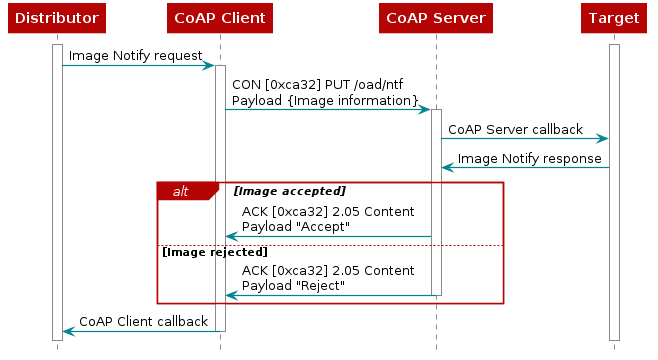

The diagram above was rendered by PlantUML. Its source (embedded in the PNG):
@startuml
skinparam backgroundColor transparent

hide footbox

scale max 900 width

skinparam sequenceArrow {
    Color #00838f
    Thickness 1.2
}


skinparam sequenceParticipant {
    BackgroundColor #b40404
    BorderColor #b40404
    BorderThickness 0
    FontColor #fff
    FontStyle bold
}

skinparam sequenceLifeLineBorderColor #888

skinparam note {
    BackgroundColor #ffe
    BorderColor #b40404
}

skinparam sequenceDivider {
    BackgroundColor #b40404
    BorderColor #b40404
    FontColor #fff
    BorderThickness 0
}

skinparam sequenceGroup {
    BackgroundColor #b40404
    BorderColor #b40404
    HeaderFontColor #fff
    HeaderFontStyle italics
    BorderThickness 1.5
}

skinparam shadowing false

skinParam state {
  BorderColor #b40404
  BackgroundColor transparent
  ArrowColor #00838f
  StartColor #00838f
  EndColor #00838f
}

skinParam activity {
  BorderColor #b40404
  BackgroundColor transparent
  ArrowColor #00838f
  StartColor #00838f
  EndColor #00838f
  BarColor #00838f
}
hide footbox

participant Distributor as distr
participant "CoAP Client" as distr_coap
participant "CoAP Server" as target_coap
participant Target as target

activate distr
activate target

distr -> distr_coap : Image Notify request
activate distr_coap

distr_coap -> target_coap : CON [0xca32] PUT /oad/ntf\nPayload {Image information}
activate target_coap

target_coap -> target : CoAP Server callback

target -> target_coap : Image Notify response

alt Image accepted

    target_coap -> distr_coap : ACK [0xca32] 2.05 Content\nPayload "Accept"

else Image rejected

    target_coap -> distr_coap : ACK [0xca32] 2.05 Content\nPayload "Reject"
    deactivate target_coap

end


distr_coap -> distr : CoAP Client callback
deactivate distr_coap

@enduml